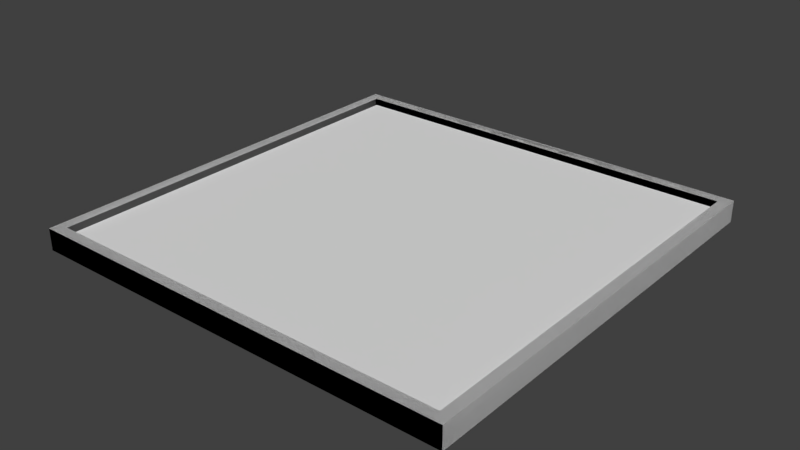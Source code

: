 # Source: painting.blend  (saved by Blender 2.78.0; exported with 4.5.12 LTS)
import bpy
from mathutils import Matrix  # noqa: F401  (used for matrix-valued properties, if any)

bpy.ops.wm.read_factory_settings(use_empty=True)
scene = bpy.context.scene
scene.name = 'Scene'

# ---- collections
col_collection_1 = bpy.data.collections.new('Collection 1'); scene.collection.children.link(col_collection_1)

# ---- world
world_world = bpy.data.worlds.new('World'); scene.world = world_world
world_world.color = (0.05088, 0.05088, 0.05088)
world_world.use_sun_shadow = False
world_world.sun_shadow_jitter_overblur = 0.0
world_world.cycles.sampling_method = 'MANUAL'

# ---- meshes
me_cube_001 = bpy.data.meshes.new('Cube.001')
me_cube_001.from_pydata([(-0.95, -0.95, -0.1), (-0.95, 0.95, -0.1), (0.95, 0.95, -0.09999), (0.95, -0.95, -0.09999)], [], [(0, 1, 2, 3)])
_uv = me_cube_001.uv_layers.new(name='UVMap')
_uv.uv.foreach_set('vector', [0.9999, 9.99e-05, 0.9999, 0.9999, 9.995e-05, 0.9999, 9.995e-05, 0.0001])
me_cube_001.use_remesh_preserve_volume = False
me_cube_001.use_remesh_preserve_attributes = False
me_cube_001.use_mirror_vertex_groups = False
me_cube_001.update()
me_cube = bpy.data.meshes.new('Cube')
me_cube.from_pydata([(-1.0, 1.0, 1.22), (-1.0, 1.0, -0.78), (-1.0, -1.0, -0.78), (-1.0, -1.0, 1.22), (1.0, 1.0, 1.22), (-0.95, 0.95, 1.22), (0.95, 0.95, 1.22), (0.95, -0.95, 1.22), (1.0, -1.0, 1.22), (-0.95, -0.95, 1.22), (1.0, 1.0, -0.78), (1.0, -1.0, -0.78), (-0.95, 0.95, -0.78), (-0.95, -0.95, -0.78), (0.95, -0.95, -0.78), (0.95, 0.95, -0.78), (0.95, -0.95, 1.22), (0.95, 0.95, 1.22), (-0.95, 0.95, 1.22), (-0.95, -0.95, 1.22), (0.95, 0.95, -0.78), (0.95, -0.95, -0.78), (-0.95, -0.95, -0.78), (-0.95, 0.95, -0.78), (-1.0, 1.0, 1.22), (-1.0, -1.0, 1.22), (-1.0, -1.0, -0.78), (-1.0, 1.0, -0.78), (1.0, 1.0, 1.22), (1.0, 1.0, -0.78), (-0.95, 0.95, 1.22), (-0.95, -0.95, 1.22), (0.95, -0.95, 1.22), (1.0, -1.0, 1.22), (0.95, 0.95, 1.22), (1.0, -1.0, -0.78), (-0.95, 0.95, -0.78), (0.95, 0.95, -0.78), (0.95, -0.95, -0.78), (-0.95, -0.95, -0.78), (-0.95, -0.95, -0.1), (-0.95, 0.95, -0.1), (0.95, 0.95, -0.09999), (0.95, -0.95, -0.09999), (0.95, 0.95, -0.78), (-0.95, 0.95, -0.78), (-0.95, -0.95, -0.78), (0.95, -0.95, -0.78)], [], [(0, 1, 2, 3), (4, 0, 5, 6, 7, 8), (3, 8, 7, 9, 5, 0), (4, 10, 1, 0), (11, 2, 1, 12, 13, 14), (10, 11, 14, 15, 12, 1), (3, 2, 11, 8), (8, 11, 10, 4), (24, 25, 26, 27), (28, 24, 27, 29), (25, 24, 30, 31, 32, 33), (28, 33, 32, 34, 30, 24), (25, 33, 35, 26), (27, 36, 37, 38, 35, 29), (27, 26, 35, 38, 39, 36), (33, 28, 29, 35), (5, 9, 31, 30), (6, 5, 30, 34), (9, 7, 32, 31), (7, 6, 34, 32), (36, 39, 13, 12), (37, 36, 12, 15), (39, 38, 14, 13), (38, 37, 15, 14), (16, 17, 18, 19), (19, 18, 41, 40), (16, 19, 40, 43), (18, 17, 42, 41), (17, 16, 43, 42), (46, 45, 23, 22), (47, 46, 22, 21), (45, 44, 20, 23), (44, 47, 21, 20)])
me_cube.use_remesh_preserve_volume = False
me_cube.use_remesh_preserve_attributes = False
me_cube.use_mirror_vertex_groups = False
me_cube.update()

# ---- objects
ob_painting_001 = bpy.data.objects.new('Painting.001', me_cube_001)
ob_painting = bpy.data.objects.new('Painting', me_cube)

# ---- transforms, parenting, visibility, modifiers, constraints
ob_painting_001.location = (0.0, 0.0, 0.02497)
ob_painting_001.rotation_euler = (-0.0, 3.142, -0.0)
ob_painting_001.scale = (1.0, 1.0, 0.05)
ob_painting_001.lineart.crease_threshold = 0.0
ob_painting.location = (0.0, 0.0, 0.02497)
ob_painting.rotation_euler = (-0.0, 3.142, -0.0)
ob_painting.scale = (1.0, 1.0, 0.05)
ob_painting.lineart.crease_threshold = 0.0

# ---- collection membership
col_collection_1.objects.link(ob_painting_001)
col_collection_1.objects.link(ob_painting)

# ---- scene / render settings (as saved in the file)
scene.frame_start = 1; scene.frame_end = 250; scene.frame_set(1)
scene.render.engine = 'BLENDER_EEVEE_NEXT'
scene.render.resolution_percentage = 50
scene.render.dither_intensity = 0.0
scene.cycles.use_denoising = False
scene.cycles.samples = 128
scene.cycles.sampling_pattern = 'TABULATED_SOBOL'
scene.cycles.light_sampling_threshold = 0.0
scene.cycles.use_adaptive_sampling = False
scene.cycles.use_light_tree = False
scene.cycles.blur_glossy = 0.0
scene.cycles.sample_clamp_indirect = 0.0
scene.view_settings.view_transform = 'Standard'
bpy.context.view_layer.update()

# ---- added for rendering (the .blend has no active camera and no usable light): camera, sun
cam_auto = bpy.data.cameras.new('AutoCamera')
cam_auto.lens = 50.0
cam_auto.sensor_width = 36.0
cam_auto.clip_end = 1000.0
ob_auto_camera = bpy.data.objects.new('AutoCamera', cam_auto)
scene.collection.objects.link(ob_auto_camera)
ob_auto_camera.location = (2.61857, -3.14228, 2.10883)
ob_auto_camera.rotation_euler = (1.09748, -7.21219e-08, 0.694738)
scene.camera = ob_auto_camera
light_auto_sun = bpy.data.lights.new('AutoSun', 'SUN')
light_auto_sun.energy = 3.0
light_auto_sun.angle = 0.0523599
ob_auto_sun = bpy.data.objects.new('AutoSun', light_auto_sun)
scene.collection.objects.link(ob_auto_sun)
ob_auto_sun.rotation_euler = (0.872665, 0.174533, 0.523599)
bpy.context.view_layer.update()
